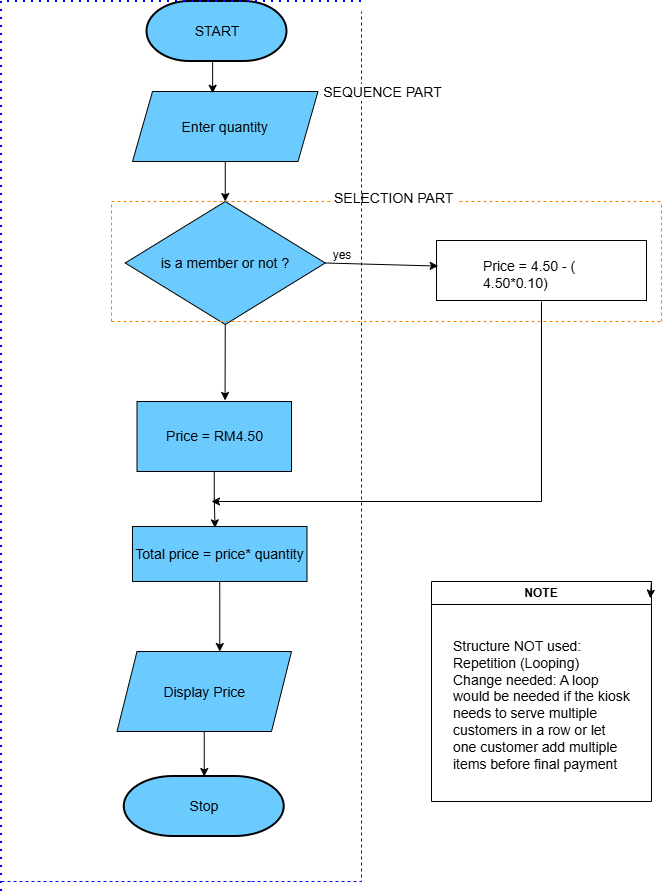

The diagram above was exported from draw.io. Its source (the exported page's mxGraphModel, read from the mxfile embedded in the PNG):
<mxGraphModel dx="1776" dy="2362" grid="1" gridSize="10" guides="1" tooltips="1" connect="1" arrows="1" fold="1" page="1" pageScale="1" pageWidth="827" pageHeight="1169" math="0" shadow="0">
  <root>
    <mxCell id="J5TYnfD_rBDK1RwVd6EG-0" />
    <mxCell id="J5TYnfD_rBDK1RwVd6EG-1" parent="J5TYnfD_rBDK1RwVd6EG-0" />
    <mxCell id="GCyrGWtv9U9ijtNAfncR-0" parent="J5TYnfD_rBDK1RwVd6EG-1" style="strokeWidth=2;html=1;shape=mxgraph.flowchart.terminator;whiteSpace=wrap;fillColor=#6BCBFF;" value="&lt;span style=&quot;font-size: 14px;&quot;&gt;START&lt;/span&gt;" vertex="1">
      <mxGeometry height="60" width="140" x="265.5" as="geometry" />
    </mxCell>
    <mxCell id="GCyrGWtv9U9ijtNAfncR-16" edge="1" parent="J5TYnfD_rBDK1RwVd6EG-1" source="GCyrGWtv9U9ijtNAfncR-2" style="edgeStyle=orthogonalEdgeStyle;rounded=0;orthogonalLoop=1;jettySize=auto;html=1;exitX=0.5;exitY=1;exitDx=0;exitDy=0;entryX=0.5;entryY=0;entryDx=0;entryDy=0;fillColor=#6BCBFF;" target="GCyrGWtv9U9ijtNAfncR-4">
      <mxGeometry relative="1" as="geometry" />
    </mxCell>
    <mxCell id="GCyrGWtv9U9ijtNAfncR-2" parent="J5TYnfD_rBDK1RwVd6EG-1" style="shape=parallelogram;perimeter=parallelogramPerimeter;whiteSpace=wrap;html=1;shapeInside=1;fixedSize=1;fillColor=#6BCBFF;" value="&lt;span style=&quot;font-size: 14px;&quot;&gt;Enter quantity&lt;/span&gt;" vertex="1">
      <mxGeometry height="70" width="185.5" x="251" y="90" as="geometry" />
    </mxCell>
    <mxCell id="GCyrGWtv9U9ijtNAfncR-12" parent="J5TYnfD_rBDK1RwVd6EG-1" style="rounded=0;whiteSpace=wrap;html=1;fillColor=#6BCBFF;" value="&lt;font style=&quot;font-size: 14px;&quot;&gt;Price = RM4.50&lt;/font&gt;" vertex="1">
      <mxGeometry height="70" width="154.5" x="255.5" y="400" as="geometry" />
    </mxCell>
    <mxCell id="GCyrGWtv9U9ijtNAfncR-13" parent="J5TYnfD_rBDK1RwVd6EG-1" style="shape=parallelogram;perimeter=parallelogramPerimeter;whiteSpace=wrap;html=1;shapeInside=1;fixedSize=1;fillColor=#6BCBFF;" value="&lt;font style=&quot;font-size: 14px;&quot;&gt;Display Price&lt;/font&gt;" vertex="1">
      <mxGeometry height="80" width="174.5" x="235.5" y="650" as="geometry" />
    </mxCell>
    <mxCell id="GCyrGWtv9U9ijtNAfncR-18" edge="1" parent="J5TYnfD_rBDK1RwVd6EG-1" source="GCyrGWtv9U9ijtNAfncR-0" style="edgeStyle=orthogonalEdgeStyle;rounded=0;orthogonalLoop=1;jettySize=auto;html=1;exitX=0.5;exitY=1;exitDx=0;exitDy=0;exitPerimeter=0;entryX=0.432;entryY=0.025;entryDx=0;entryDy=0;entryPerimeter=0;fillColor=#6BCBFF;" target="GCyrGWtv9U9ijtNAfncR-2">
      <mxGeometry relative="1" as="geometry" />
    </mxCell>
    <mxCell id="GCyrGWtv9U9ijtNAfncR-29" edge="1" parent="J5TYnfD_rBDK1RwVd6EG-1" source="GCyrGWtv9U9ijtNAfncR-13" style="edgeStyle=orthogonalEdgeStyle;rounded=0;orthogonalLoop=1;jettySize=auto;html=1;exitX=0.5;exitY=1;exitDx=0;exitDy=0;entryX=0.5;entryY=0;entryDx=0;entryDy=0;entryPerimeter=0;fillColor=#6BCBFF;" target="GCyrGWtv9U9ijtNAfncR-6">
      <mxGeometry relative="1" as="geometry" />
    </mxCell>
    <mxCell id="GCyrGWtv9U9ijtNAfncR-30" parent="J5TYnfD_rBDK1RwVd6EG-1" style="verticalLabelPosition=bottom;verticalAlign=top;html=1;shape=mxgraph.basic.rect;fillColor2=none;strokeWidth=1;size=13.89;indent=5;" value="" vertex="1">
      <mxGeometry height="60" width="210" x="555" y="239" as="geometry" />
    </mxCell>
    <mxCell id="GCyrGWtv9U9ijtNAfncR-33" parent="J5TYnfD_rBDK1RwVd6EG-1" style="text;whiteSpace=wrap;html=1;" value="&lt;font style=&quot;font-size: 14px;&quot;&gt;Price = 4.50 - ( 4.50*0.10)&lt;/font&gt;" vertex="1">
      <mxGeometry height="39" width="154.5" x="600" y="249.5" as="geometry" />
    </mxCell>
    <mxCell id="GCyrGWtv9U9ijtNAfncR-45" parent="J5TYnfD_rBDK1RwVd6EG-1" style="swimlane;whiteSpace=wrap;html=1;" value="NOTE" vertex="1">
      <mxGeometry height="220" width="220" x="550" y="580" as="geometry" />
    </mxCell>
    <mxCell id="58-_NVj2gFJwB8TYBvX--15" parent="GCyrGWtv9U9ijtNAfncR-45" style="text;whiteSpace=wrap;html=1;" value="&lt;font style=&quot;font-size: 14px;&quot;&gt;Structure NOT used: Repetition (Looping)&lt;br&gt;Change needed: A loop would be needed if the kiosk needs to serve multiple customers in a row or let one customer add multiple items before final payment&lt;/font&gt;" vertex="1">
      <mxGeometry height="190" width="180" x="20" y="50" as="geometry" />
    </mxCell>
    <mxCell id="58-_NVj2gFJwB8TYBvX--6" edge="1" parent="J5TYnfD_rBDK1RwVd6EG-1" style="endArrow=none;dashed=1;html=1;dashPattern=1 3;strokeWidth=2;rounded=0;defaultLabelBackgroundColor=gap;fillColor=#F562F5;strokeColor=#0000FF;" value="">
      <mxGeometry height="50" relative="1" width="50" x="0.3647" as="geometry">
        <Array as="points">
          <mxPoint x="120" />
        </Array>
        <mxPoint x="120" y="890" as="sourcePoint" />
        <mxPoint x="480" as="targetPoint" />
      </mxGeometry>
    </mxCell>
    <mxCell id="58-_NVj2gFJwB8TYBvX--8" edge="1" parent="J5TYnfD_rBDK1RwVd6EG-1" style="endArrow=none;dashed=1;html=1;rounded=0;defaultLabelBackgroundColor=gap;strokeColor=#0000FF;" value="">
      <mxGeometry height="50" relative="1" width="50" x="0.0122" as="geometry">
        <Array as="points">
          <mxPoint x="480" y="880" />
        </Array>
        <mxPoint x="370" y="880" as="sourcePoint" />
        <mxPoint x="480" y="10" as="targetPoint" />
      </mxGeometry>
    </mxCell>
    <mxCell id="58-_NVj2gFJwB8TYBvX--9" connectable="0" parent="58-_NVj2gFJwB8TYBvX--8" style="edgeLabel;html=1;align=center;verticalAlign=middle;resizable=0;points=[];defaultLabelBackgroundColor=gap;" value="&lt;font style=&quot;font-size: 14px;&quot;&gt;SEQUENCE PART&lt;/font&gt;" vertex="1">
      <mxGeometry relative="1" x="0.8306" y="2" as="geometry">
        <mxPoint x="22" y="-3" as="offset" />
      </mxGeometry>
    </mxCell>
    <mxCell id="58-_NVj2gFJwB8TYBvX--16" edge="1" parent="J5TYnfD_rBDK1RwVd6EG-1" source="GCyrGWtv9U9ijtNAfncR-45" style="edgeStyle=orthogonalEdgeStyle;rounded=0;orthogonalLoop=1;jettySize=auto;html=1;innerLoopWaypoints=1;exitX=1;exitY=0;exitDx=0;exitDy=0;entryX=0.994;entryY=0.076;entryDx=0;entryDy=0;entryPerimeter=0;defaultLabelBackgroundColor=gap;" target="GCyrGWtv9U9ijtNAfncR-45">
      <mxGeometry relative="1" as="geometry" />
    </mxCell>
    <mxCell id="58-_NVj2gFJwB8TYBvX--17" parent="J5TYnfD_rBDK1RwVd6EG-1" style="rounded=0;whiteSpace=wrap;html=1;fillColor=#6BCBFF;" value="&lt;font style=&quot;font-size: 14px;&quot;&gt;Total price = price* quantity&lt;/font&gt;" vertex="1">
      <mxGeometry height="55" width="174.5" x="251" y="525" as="geometry" />
    </mxCell>
    <mxCell id="58-_NVj2gFJwB8TYBvX--21" edge="1" parent="J5TYnfD_rBDK1RwVd6EG-1" source="GCyrGWtv9U9ijtNAfncR-12" style="endArrow=classic;html=1;rounded=0;defaultLabelBackgroundColor=gap;entryX=0.473;entryY=0.025;entryDx=0;entryDy=0;entryPerimeter=0;" target="58-_NVj2gFJwB8TYBvX--17" value="">
      <mxGeometry height="50" relative="1" width="50" x="0.2304" as="geometry">
        <Array as="points">
          <mxPoint x="332.75" y="497.25" />
        </Array>
        <mxPoint x="310" y="480" as="sourcePoint" />
        <mxPoint x="320" y="510" as="targetPoint" />
      </mxGeometry>
    </mxCell>
    <mxCell id="58-_NVj2gFJwB8TYBvX--23" edge="1" parent="J5TYnfD_rBDK1RwVd6EG-1" source="58-_NVj2gFJwB8TYBvX--17" style="endArrow=classic;html=1;rounded=0;defaultLabelBackgroundColor=gap;entryX=0.589;entryY=0;entryDx=0;entryDy=0;entryPerimeter=0;exitX=0.5;exitY=1;exitDx=0;exitDy=0;" target="GCyrGWtv9U9ijtNAfncR-13" value="">
      <mxGeometry height="50" relative="1" width="50" x="-0.3162" as="geometry">
        <Array as="points" />
        <mxPoint x="350" y="480" as="sourcePoint" />
        <mxPoint x="360" y="430" as="targetPoint" />
      </mxGeometry>
    </mxCell>
    <mxCell id="58-_NVj2gFJwB8TYBvX--24" edge="1" parent="J5TYnfD_rBDK1RwVd6EG-1" style="endArrow=none;dashed=1;html=1;rounded=0;defaultLabelBackgroundColor=gap;strokeColor=#0000FF;" value="">
      <mxGeometry height="50" relative="1" width="50" x="-0.0368" as="geometry">
        <Array as="points" />
        <mxPoint x="120" y="880" as="sourcePoint" />
        <mxPoint x="370" y="880" as="targetPoint" />
      </mxGeometry>
    </mxCell>
    <mxCell id="GCyrGWtv9U9ijtNAfncR-6" parent="J5TYnfD_rBDK1RwVd6EG-1" style="strokeWidth=2;html=1;shape=mxgraph.flowchart.terminator;whiteSpace=wrap;fillColor=#6BCBFF;" value="&lt;font style=&quot;font-size: 14px;&quot;&gt;Stop&lt;/font&gt;" vertex="1">
      <mxGeometry height="60" width="160" x="242.75" y="775" as="geometry" />
    </mxCell>
    <mxCell id="58-_NVj2gFJwB8TYBvX--28" parent="J5TYnfD_rBDK1RwVd6EG-1" style="text;html=1;whiteSpace=wrap;strokeColor=none;fillColor=none;align=center;verticalAlign=middle;rounded=0;" value="yes" vertex="1">
      <mxGeometry height="30" width="60" x="431" y="239" as="geometry" />
    </mxCell>
    <mxCell id="GCyrGWtv9U9ijtNAfncR-4" parent="J5TYnfD_rBDK1RwVd6EG-1" style="rhombus;whiteSpace=wrap;html=1;shapeInside=1;fillColor=#6BCBFF;" value="&lt;div&gt;&lt;font style=&quot;font-size: 14px;&quot;&gt;is a member or not ?&lt;/font&gt;&lt;/div&gt;" vertex="1">
      <mxGeometry height="123" width="200" x="243.75" y="200" as="geometry" />
    </mxCell>
    <mxCell id="58-_NVj2gFJwB8TYBvX--35" edge="1" parent="J5TYnfD_rBDK1RwVd6EG-1" source="GCyrGWtv9U9ijtNAfncR-4" style="endArrow=classic;html=1;rounded=0;defaultLabelBackgroundColor=gap;exitX=1;exitY=0.5;exitDx=0;exitDy=0;entryX=0.008;entryY=0.426;entryDx=0;entryDy=0;entryPerimeter=0;" target="GCyrGWtv9U9ijtNAfncR-30" value="">
      <mxGeometry height="50" relative="1" width="50" x="0.1747" as="geometry">
        <Array as="points" />
        <mxPoint x="440" y="270" as="sourcePoint" />
        <mxPoint x="550" y="270" as="targetPoint" />
      </mxGeometry>
    </mxCell>
    <mxCell id="58-_NVj2gFJwB8TYBvX--36" edge="1" parent="J5TYnfD_rBDK1RwVd6EG-1" style="endArrow=none;dashed=1;html=1;rounded=0;defaultLabelBackgroundColor=gap;strokeColor=#FF8000;" value="">
      <mxGeometry height="50" relative="1" width="50" as="geometry">
        <mxPoint x="230" y="320" as="sourcePoint" />
        <mxPoint x="780" y="320" as="targetPoint" />
      </mxGeometry>
    </mxCell>
    <mxCell id="58-_NVj2gFJwB8TYBvX--38" edge="1" parent="J5TYnfD_rBDK1RwVd6EG-1" style="endArrow=none;dashed=1;html=1;rounded=0;defaultLabelBackgroundColor=gap;strokeColor=#FF8000;" value="">
      <mxGeometry height="50" relative="1" width="50" as="geometry">
        <mxPoint x="230" y="200" as="sourcePoint" />
        <mxPoint x="780" y="200" as="targetPoint" />
      </mxGeometry>
    </mxCell>
    <mxCell id="58-_NVj2gFJwB8TYBvX--41" connectable="0" parent="58-_NVj2gFJwB8TYBvX--38" style="edgeLabel;html=1;align=center;verticalAlign=middle;resizable=0;points=[];defaultLabelBackgroundColor=gap;" value="&lt;font style=&quot;font-size: 14px;&quot;&gt;SELECTION PART&amp;nbsp;&lt;/font&gt;" vertex="1">
      <mxGeometry relative="1" x="0.0308" y="3" as="geometry">
        <mxPoint as="offset" />
      </mxGeometry>
    </mxCell>
    <mxCell id="58-_NVj2gFJwB8TYBvX--39" edge="1" parent="J5TYnfD_rBDK1RwVd6EG-1" style="endArrow=none;dashed=1;html=1;rounded=0;defaultLabelBackgroundColor=gap;strokeColor=#FF8000;" value="">
      <mxGeometry height="50" relative="1" width="50" as="geometry">
        <Array as="points">
          <mxPoint x="230" y="250" />
        </Array>
        <mxPoint x="230" y="320" as="sourcePoint" />
        <mxPoint x="230" y="200" as="targetPoint" />
      </mxGeometry>
    </mxCell>
    <mxCell id="58-_NVj2gFJwB8TYBvX--40" edge="1" parent="J5TYnfD_rBDK1RwVd6EG-1" style="endArrow=none;dashed=1;html=1;rounded=0;defaultLabelBackgroundColor=gap;strokeColor=#FF8000;" value="">
      <mxGeometry height="50" relative="1" width="50" as="geometry">
        <mxPoint x="780" y="320" as="sourcePoint" />
        <mxPoint x="780" y="200" as="targetPoint" />
      </mxGeometry>
    </mxCell>
    <mxCell id="58-_NVj2gFJwB8TYBvX--46" edge="1" parent="J5TYnfD_rBDK1RwVd6EG-1" source="GCyrGWtv9U9ijtNAfncR-4" style="endArrow=classic;html=1;rounded=0;defaultLabelBackgroundColor=gap;entryX=0.57;entryY=-0.015;entryDx=0;entryDy=0;entryPerimeter=0;exitX=0.5;exitY=1;exitDx=0;exitDy=0;" target="GCyrGWtv9U9ijtNAfncR-12" value="">
      <mxGeometry height="50" relative="1" width="50" as="geometry">
        <mxPoint x="260" y="360" as="sourcePoint" />
        <mxPoint x="310" y="310" as="targetPoint" />
      </mxGeometry>
    </mxCell>
    <mxCell id="58-_NVj2gFJwB8TYBvX--48" edge="1" parent="J5TYnfD_rBDK1RwVd6EG-1" style="endArrow=classic;html=1;rounded=0;defaultLabelBackgroundColor=gap;" value="">
      <mxGeometry height="50" relative="1" width="50" x="-0.0189" as="geometry">
        <Array as="points">
          <mxPoint x="660" y="500" />
        </Array>
        <mxPoint x="660" y="300" as="sourcePoint" />
        <mxPoint x="330" y="500" as="targetPoint" />
      </mxGeometry>
    </mxCell>
  </root>
</mxGraphModel>